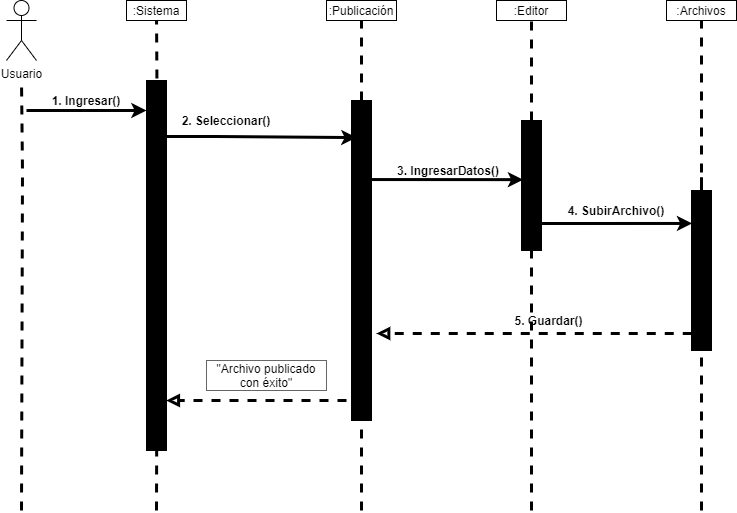

The diagram above was exported from draw.io. Its source (the exported page's mxGraphModel, read from the mxfile embedded in the PNG):
<mxGraphModel dx="586" dy="348" grid="1" gridSize="10" guides="1" tooltips="1" connect="1" arrows="1" fold="1" page="1" pageScale="1" pageWidth="827" pageHeight="1169" math="0" shadow="0">
  <root>
    <mxCell id="0" />
    <mxCell id="1" parent="0" />
    <mxCell id="2" value="&lt;font color=&quot;#000000&quot;&gt;Usuario&lt;/font&gt;" style="shape=umlActor;verticalLabelPosition=bottom;verticalAlign=top;html=1;outlineConnect=0;strokeColor=#000000;fillColor=#FFFFFF;" vertex="1" parent="1">
      <mxGeometry x="40" y="40" width="30" height="60" as="geometry" />
    </mxCell>
    <mxCell id="3" value="" style="endArrow=none;dashed=1;html=1;strokeWidth=3;strokeColor=#000000;" edge="1" parent="1">
      <mxGeometry width="50" height="50" relative="1" as="geometry">
        <mxPoint x="55" y="550" as="sourcePoint" />
        <mxPoint x="55" y="120" as="targetPoint" />
        <Array as="points">
          <mxPoint x="56" y="210" />
        </Array>
      </mxGeometry>
    </mxCell>
    <mxCell id="4" value="" style="endArrow=none;dashed=1;html=1;strokeWidth=3;strokeColor=#000000;" edge="1" parent="1" target="5">
      <mxGeometry width="50" height="50" relative="1" as="geometry">
        <mxPoint x="190" y="550" as="sourcePoint" />
        <mxPoint x="190" y="40" as="targetPoint" />
        <Array as="points">
          <mxPoint x="191" y="210" />
        </Array>
      </mxGeometry>
    </mxCell>
    <mxCell id="5" value="&lt;font color=&quot;#000000&quot;&gt;:Sistema&lt;/font&gt;" style="rounded=0;whiteSpace=wrap;html=1;strokeColor=#000000;fillColor=#FFFF;" vertex="1" parent="1">
      <mxGeometry x="160" y="40" width="60" height="20" as="geometry" />
    </mxCell>
    <mxCell id="6" value="" style="endArrow=none;dashed=1;html=1;strokeWidth=3;strokeColor=#000000;" edge="1" target="7" parent="1" source="16">
      <mxGeometry width="50" height="50" relative="1" as="geometry">
        <mxPoint x="395" y="550" as="sourcePoint" />
        <mxPoint x="390" y="40" as="targetPoint" />
        <Array as="points" />
      </mxGeometry>
    </mxCell>
    <mxCell id="7" value="&lt;font color=&quot;#000000&quot;&gt;:Publicación&lt;/font&gt;" style="rounded=0;whiteSpace=wrap;html=1;strokeColor=#000000;fillColor=#FFFFFF;" vertex="1" parent="1">
      <mxGeometry x="360" y="40" width="70" height="20" as="geometry" />
    </mxCell>
    <mxCell id="8" value="" style="endArrow=none;dashed=1;html=1;strokeWidth=3;strokeColor=#000000;" edge="1" target="9" parent="1" source="20">
      <mxGeometry width="50" height="50" relative="1" as="geometry">
        <mxPoint x="565" y="550" as="sourcePoint" />
        <mxPoint x="560" y="40" as="targetPoint" />
        <Array as="points" />
      </mxGeometry>
    </mxCell>
    <mxCell id="9" value="&lt;font color=&quot;#000000&quot;&gt;:Editor&lt;/font&gt;" style="rounded=0;whiteSpace=wrap;html=1;strokeColor=#000000;fillColor=#FFFFFF;" vertex="1" parent="1">
      <mxGeometry x="530" y="40" width="70" height="20" as="geometry" />
    </mxCell>
    <mxCell id="11" value="" style="endArrow=none;dashed=1;html=1;strokeWidth=3;strokeColor=#000000;" edge="1" target="12" parent="1" source="24">
      <mxGeometry width="50" height="50" relative="1" as="geometry">
        <mxPoint x="735" y="550" as="sourcePoint" />
        <mxPoint x="730" y="40" as="targetPoint" />
        <Array as="points" />
      </mxGeometry>
    </mxCell>
    <mxCell id="12" value="&lt;font color=&quot;#000000&quot;&gt;:Archivos&lt;/font&gt;" style="rounded=0;whiteSpace=wrap;html=1;strokeColor=#000000;fillColor=#FFFFFF;" vertex="1" parent="1">
      <mxGeometry x="700" y="40" width="70" height="20" as="geometry" />
    </mxCell>
    <mxCell id="13" value="" style="rounded=0;whiteSpace=wrap;html=1;strokeColor=#000000;fillColor=#000000;" vertex="1" parent="1">
      <mxGeometry x="180" y="120" width="20" height="370" as="geometry" />
    </mxCell>
    <mxCell id="14" value="" style="edgeStyle=elbowEdgeStyle;elbow=vertical;endArrow=classic;html=1;strokeColor=#000000;strokeWidth=3;" edge="1" parent="1" target="13">
      <mxGeometry width="50" height="50" relative="1" as="geometry">
        <mxPoint x="60" y="150" as="sourcePoint" />
        <mxPoint x="480" y="230" as="targetPoint" />
      </mxGeometry>
    </mxCell>
    <mxCell id="15" value="&lt;font color=&quot;#000000&quot;&gt;&lt;b&gt;1. Ingresar()&lt;/b&gt;&lt;/font&gt;" style="text;html=1;strokeColor=none;fillColor=none;align=center;verticalAlign=middle;whiteSpace=wrap;rounded=0;" vertex="1" parent="1">
      <mxGeometry x="80" y="130" width="80" height="20" as="geometry" />
    </mxCell>
    <mxCell id="16" value="" style="rounded=0;whiteSpace=wrap;html=1;strokeColor=#000000;fillColor=#000000;" vertex="1" parent="1">
      <mxGeometry x="385" y="140" width="20" height="320" as="geometry" />
    </mxCell>
    <mxCell id="17" value="" style="endArrow=none;dashed=1;html=1;strokeWidth=3;strokeColor=#000000;" edge="1" parent="1" target="16">
      <mxGeometry width="50" height="50" relative="1" as="geometry">
        <mxPoint x="395" y="550" as="sourcePoint" />
        <mxPoint x="395" y="60" as="targetPoint" />
        <Array as="points">
          <mxPoint x="395" y="210" />
        </Array>
      </mxGeometry>
    </mxCell>
    <mxCell id="18" value="" style="endArrow=classic;html=1;strokeColor=#000000;strokeWidth=3;entryX=0.25;entryY=0.116;entryDx=0;entryDy=0;entryPerimeter=0;" edge="1" parent="1" target="16">
      <mxGeometry width="50" height="50" relative="1" as="geometry">
        <mxPoint x="200" y="176" as="sourcePoint" />
        <mxPoint x="282" y="176" as="targetPoint" />
        <Array as="points">
          <mxPoint x="240" y="176" />
        </Array>
      </mxGeometry>
    </mxCell>
    <mxCell id="19" value="&lt;font color=&quot;#000000&quot;&gt;&lt;b&gt;2. Seleccionar()&lt;/b&gt;&lt;/font&gt;" style="text;html=1;strokeColor=none;fillColor=none;align=center;verticalAlign=middle;whiteSpace=wrap;rounded=0;" vertex="1" parent="1">
      <mxGeometry x="210" y="150" width="100" height="20" as="geometry" />
    </mxCell>
    <mxCell id="20" value="" style="rounded=0;whiteSpace=wrap;html=1;strokeColor=#000000;fillColor=#000000;" vertex="1" parent="1">
      <mxGeometry x="555" y="160" width="20" height="130" as="geometry" />
    </mxCell>
    <mxCell id="21" value="" style="endArrow=none;dashed=1;html=1;strokeWidth=3;strokeColor=#000000;" edge="1" parent="1" target="20">
      <mxGeometry width="50" height="50" relative="1" as="geometry">
        <mxPoint x="565" y="550" as="sourcePoint" />
        <mxPoint x="565" y="60" as="targetPoint" />
        <Array as="points">
          <mxPoint x="565" y="240" />
          <mxPoint x="565" y="210" />
        </Array>
      </mxGeometry>
    </mxCell>
    <mxCell id="22" value="" style="endArrow=classic;html=1;strokeColor=#000000;strokeWidth=3;entryX=0.081;entryY=0.455;entryDx=0;entryDy=0;entryPerimeter=0;exitX=0.75;exitY=0.247;exitDx=0;exitDy=0;exitPerimeter=0;" edge="1" parent="1" source="16" target="20">
      <mxGeometry width="50" height="50" relative="1" as="geometry">
        <mxPoint x="410" y="220" as="sourcePoint" />
        <mxPoint x="540" y="230" as="targetPoint" />
      </mxGeometry>
    </mxCell>
    <mxCell id="23" value="&lt;font color=&quot;#000000&quot;&gt;&lt;b&gt;3. IngresarDatos()&lt;/b&gt;&lt;/font&gt;" style="text;html=1;strokeColor=none;fillColor=none;align=center;verticalAlign=middle;whiteSpace=wrap;rounded=0;" vertex="1" parent="1">
      <mxGeometry x="424" y="200" width="116" height="20" as="geometry" />
    </mxCell>
    <mxCell id="24" value="" style="rounded=0;whiteSpace=wrap;html=1;strokeColor=#000000;fillColor=#000000;" vertex="1" parent="1">
      <mxGeometry x="725" y="230" width="20" height="160" as="geometry" />
    </mxCell>
    <mxCell id="25" value="" style="endArrow=none;dashed=1;html=1;strokeWidth=3;strokeColor=#000000;" edge="1" parent="1" target="24">
      <mxGeometry width="50" height="50" relative="1" as="geometry">
        <mxPoint x="735.0000000000002" y="550" as="sourcePoint" />
        <mxPoint x="735.0000000000002" y="60" as="targetPoint" />
        <Array as="points">
          <mxPoint x="735" y="210" />
        </Array>
      </mxGeometry>
    </mxCell>
    <mxCell id="26" value="" style="endArrow=classic;html=1;strokeColor=#000000;strokeWidth=3;entryX=0.033;entryY=0.206;entryDx=0;entryDy=0;entryPerimeter=0;" edge="1" parent="1" target="24">
      <mxGeometry width="50" height="50" relative="1" as="geometry">
        <mxPoint x="575" y="263" as="sourcePoint" />
        <mxPoint x="650" y="240" as="targetPoint" />
      </mxGeometry>
    </mxCell>
    <mxCell id="27" value="&lt;font color=&quot;#000000&quot;&gt;&lt;b&gt;4. SubirArchivo()&lt;/b&gt;&lt;/font&gt;" style="text;html=1;strokeColor=none;fillColor=none;align=center;verticalAlign=middle;whiteSpace=wrap;rounded=0;" vertex="1" parent="1">
      <mxGeometry x="600" y="240" width="100" height="20" as="geometry" />
    </mxCell>
    <mxCell id="28" value="" style="endArrow=block;html=1;strokeColor=#000000;strokeWidth=3;exitX=0.013;exitY=0.894;exitDx=0;exitDy=0;exitPerimeter=0;dashed=1;endFill=0;targetPerimeterSpacing=6;rounded=1;" edge="1" parent="1" source="24">
      <mxGeometry width="50" height="50" relative="1" as="geometry">
        <mxPoint x="490" y="270" as="sourcePoint" />
        <mxPoint x="410" y="373" as="targetPoint" />
      </mxGeometry>
    </mxCell>
    <mxCell id="29" value="" style="endArrow=block;html=1;strokeColor=#000000;strokeWidth=3;dashed=1;endFill=0;targetPerimeterSpacing=6;rounded=1;" edge="1" parent="1">
      <mxGeometry width="50" height="50" relative="1" as="geometry">
        <mxPoint x="380" y="440" as="sourcePoint" />
        <mxPoint x="199.74" y="440" as="targetPoint" />
      </mxGeometry>
    </mxCell>
    <mxCell id="30" value="&lt;font color=&quot;#000000&quot;&gt;&lt;b&gt;5. Guardar()&lt;/b&gt;&lt;/font&gt;" style="text;html=1;strokeColor=none;fillColor=none;align=center;verticalAlign=middle;whiteSpace=wrap;rounded=0;" vertex="1" parent="1">
      <mxGeometry x="545" y="350" width="75" height="20" as="geometry" />
    </mxCell>
    <mxCell id="32" value="&lt;font color=&quot;#000000&quot;&gt;&quot;Archivo publicado con éxito&quot;&lt;/font&gt;" style="rounded=0;whiteSpace=wrap;html=1;fillColor=#FFFFFF;strokeColor=#666666;" vertex="1" parent="1">
      <mxGeometry x="240" y="400" width="120" height="30" as="geometry" />
    </mxCell>
  </root>
</mxGraphModel>